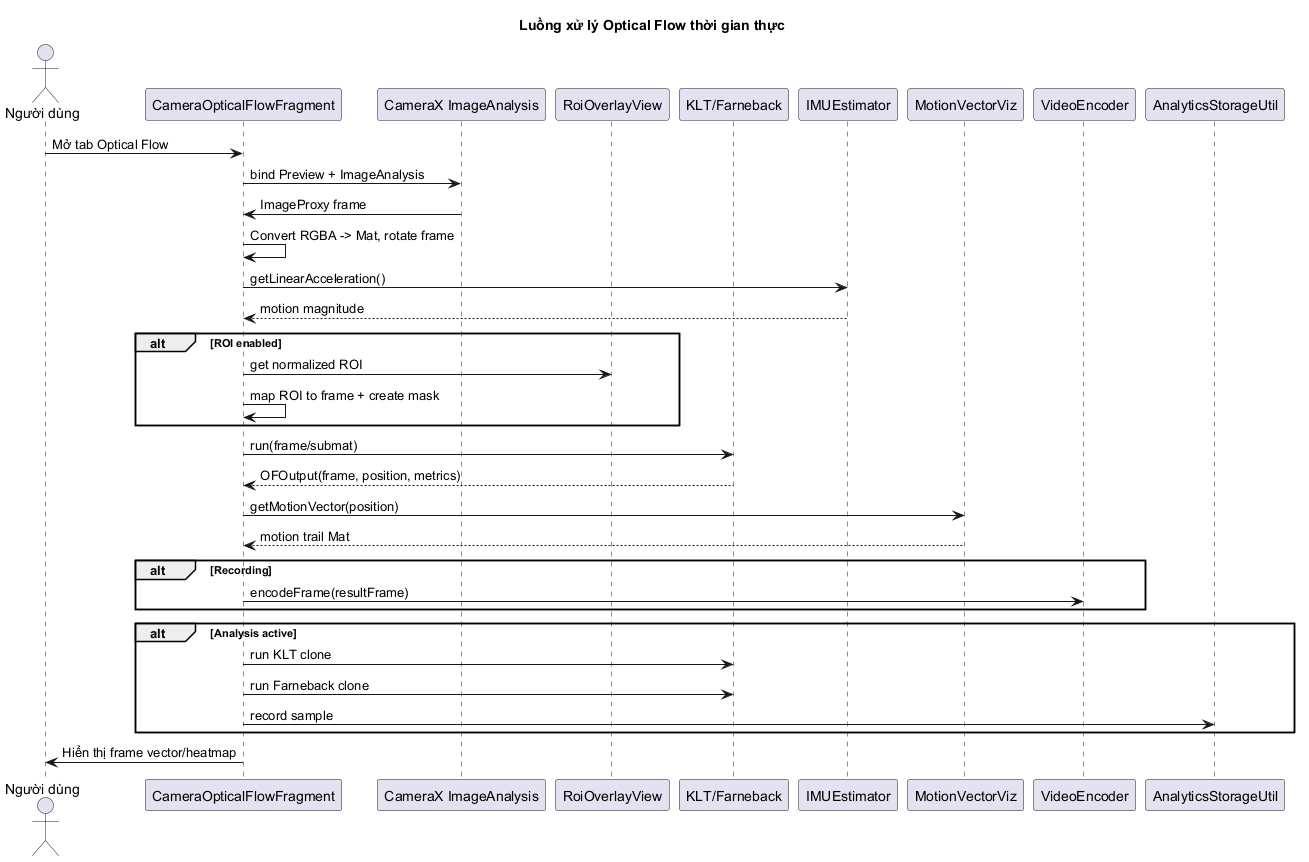

The diagram above was rendered by PlantUML. Its source (embedded in the PNG):
@startuml
title Luồng xử lý Optical Flow thời gian thực

actor "Người dùng" as User
participant "CameraOpticalFlowFragment" as Fragment
participant "CameraX ImageAnalysis" as CameraX
participant "RoiOverlayView" as ROI
participant "KLT/Farneback" as Algorithm
participant "IMUEstimator" as IMU
participant "MotionVectorViz" as MV
participant "VideoEncoder" as Encoder
participant "AnalyticsStorageUtil" as Analytics

User -> Fragment : Mở tab Optical Flow
Fragment -> CameraX : bind Preview + ImageAnalysis
CameraX -> Fragment : ImageProxy frame
Fragment -> Fragment : Convert RGBA -> Mat, rotate frame
Fragment -> IMU : getLinearAcceleration()
IMU --> Fragment : motion magnitude

alt ROI enabled
  Fragment -> ROI : get normalized ROI
  Fragment -> Fragment : map ROI to frame + create mask
end

Fragment -> Algorithm : run(frame/submat)
Algorithm --> Fragment : OFOutput(frame, position, metrics)
Fragment -> MV : getMotionVector(position)
MV --> Fragment : motion trail Mat

alt Recording
  Fragment -> Encoder : encodeFrame(resultFrame)
end

alt Analysis active
  Fragment -> Algorithm : run KLT clone
  Fragment -> Algorithm : run Farneback clone
  Fragment -> Analytics : record sample
end

Fragment -> User : Hiển thị frame vector/heatmap

@enduml